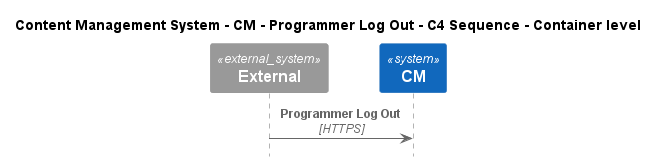

The diagram above was rendered by PlantUML. Its source (embedded in the PNG):
@startuml
!include ..\..\..\..\..\.c4s\C4_Sequence.puml

title Content Management System - CM - Programmer Log Out - C4 Sequence - Container level

System_Ext(C4InterFlow.SoftwareSystems.ExternalSystem, "External", "")
System(ContentManagementSystem.SoftwareSystems.CM, "CM", "Content Management System is used to manage the process of creating, organizing, editing, and publishing digital content.")

Rel(C4InterFlow.SoftwareSystems.ExternalSystem, ContentManagementSystem.SoftwareSystems.CM, "Programmer Log Out", "HTTPS")


@enduml